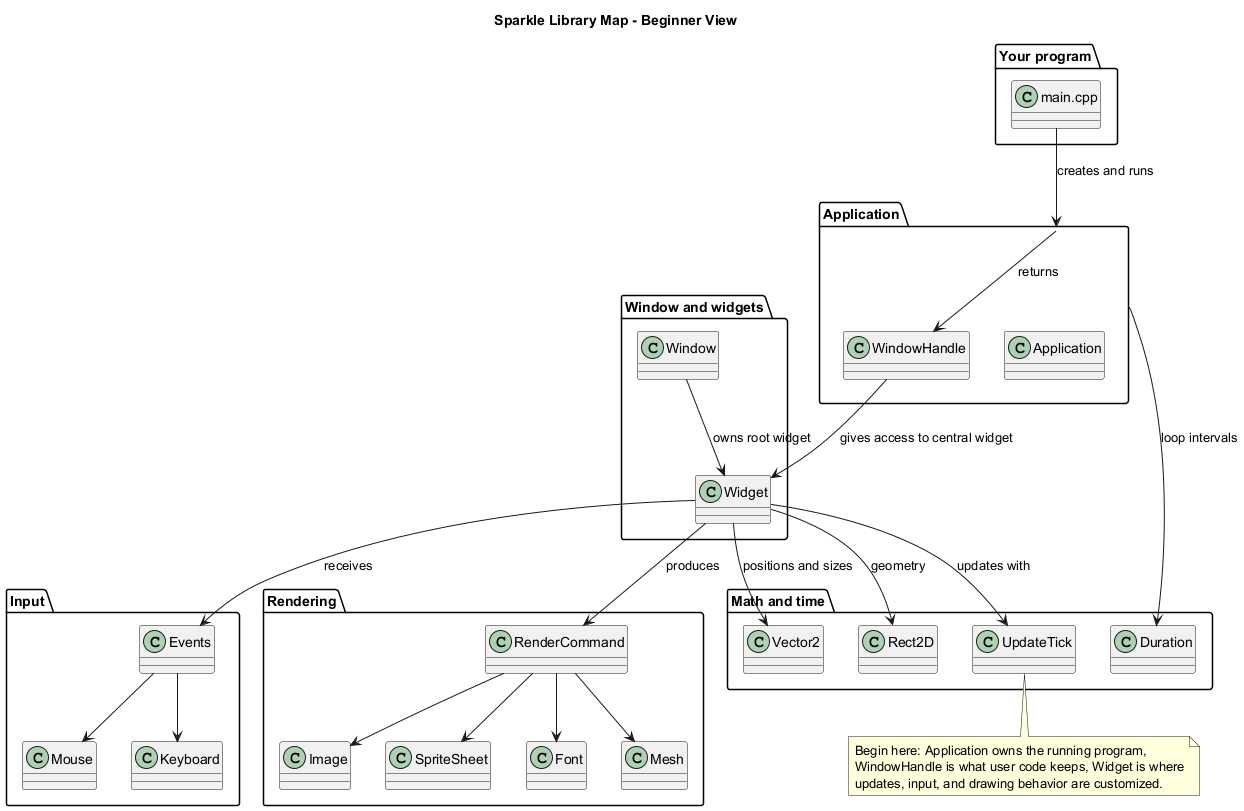

The diagram above was rendered by PlantUML. Its source (embedded in the PNG):
@startuml
title Sparkle Library Map - Beginner View

skinparam classAttributeIconSize 0

package "Your program" {
	class "main.cpp" as Main
}

package "Application" {
	class Application
	class WindowHandle
}

package "Window and widgets" {
	class Window
	class Widget
}

package "Input" {
	class Mouse
	class Keyboard
	class Events
}

package "Rendering" {
	class RenderCommand
	class Image
	class SpriteSheet
	class Font
	class Mesh
}

package "Math and time" {
	class Vector2
	class Rect2D
	class Duration
	class UpdateTick
}

Main --> Application : creates and runs
Application --> WindowHandle : returns
WindowHandle --> Widget : gives access to central widget
Window --> Widget : owns root widget
Widget --> Events : receives
Widget --> RenderCommand : produces
Widget --> UpdateTick : updates with
Events --> Mouse
Events --> Keyboard
RenderCommand --> Image
RenderCommand --> SpriteSheet
RenderCommand --> Font
RenderCommand --> Mesh
Widget --> Rect2D : geometry
Widget --> Vector2 : positions and sizes
Application --> Duration : loop intervals

note bottom
Begin here: Application owns the running program,
WindowHandle is what user code keeps, Widget is where
updates, input, and drawing behavior are customized.
end note

@enduml